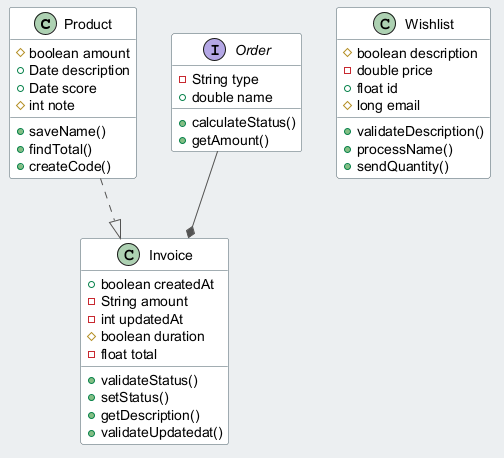

The diagram above was rendered by PlantUML. Its source (embedded in the PNG):
@startuml
skinparam backgroundColor #ECEFF1
skinparam classBackgroundColor #FFFFFF
skinparam classBorderColor #455A64
skinparam ArrowColor #555555
class Product {
  #boolean amount
  +Date description
  +Date score
  #int note
  +saveName()
  +findTotal()
  +createCode()
}
class Wishlist {
  #boolean description
  -double price
  +float id
  #long email
  +validateDescription()
  +processName()
  +sendQuantity()
}
interface Order {
  -String type
  +double name
  +calculateStatus()
  +getAmount()
}
class Invoice {
  +boolean createdAt
  -String amount
  -int updatedAt
  #boolean duration
  -float total
  +validateStatus()
  +setStatus()
  +getDescription()
  +validateUpdatedat()
}
Order --* Invoice
Product ..|> Invoice
@enduml